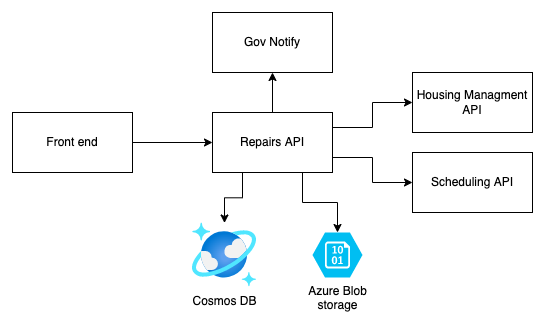

The diagram above was exported from draw.io. Its source (the exported page's mxGraphModel, read from the mxfile embedded in the PNG):
<mxGraphModel dx="539" dy="638" grid="1" gridSize="10" guides="1" tooltips="1" connect="1" arrows="1" fold="1" page="1" pageScale="1" pageWidth="827" pageHeight="1169" math="0" shadow="0">
  <root>
    <mxCell id="0" />
    <mxCell id="1" parent="0" />
    <mxCell id="QYVsssYDFRw_-xMRF3pr-11" style="edgeStyle=orthogonalEdgeStyle;rounded=0;orthogonalLoop=1;jettySize=auto;html=1;exitX=1;exitY=0.5;exitDx=0;exitDy=0;" edge="1" parent="1" source="QYVsssYDFRw_-xMRF3pr-1" target="QYVsssYDFRw_-xMRF3pr-2">
      <mxGeometry relative="1" as="geometry" />
    </mxCell>
    <mxCell id="QYVsssYDFRw_-xMRF3pr-1" value="Front end" style="rounded=0;whiteSpace=wrap;html=1;" vertex="1" parent="1">
      <mxGeometry x="120" y="240" width="120" height="60" as="geometry" />
    </mxCell>
    <mxCell id="QYVsssYDFRw_-xMRF3pr-9" style="edgeStyle=orthogonalEdgeStyle;rounded=0;orthogonalLoop=1;jettySize=auto;html=1;exitX=0.25;exitY=1;exitDx=0;exitDy=0;" edge="1" parent="1" source="QYVsssYDFRw_-xMRF3pr-2" target="QYVsssYDFRw_-xMRF3pr-6">
      <mxGeometry relative="1" as="geometry" />
    </mxCell>
    <mxCell id="QYVsssYDFRw_-xMRF3pr-10" style="edgeStyle=orthogonalEdgeStyle;rounded=0;orthogonalLoop=1;jettySize=auto;html=1;exitX=0.75;exitY=1;exitDx=0;exitDy=0;entryX=0.5;entryY=0;entryDx=0;entryDy=0;entryPerimeter=0;" edge="1" parent="1" source="QYVsssYDFRw_-xMRF3pr-2" target="QYVsssYDFRw_-xMRF3pr-8">
      <mxGeometry relative="1" as="geometry" />
    </mxCell>
    <mxCell id="QYVsssYDFRw_-xMRF3pr-12" style="edgeStyle=orthogonalEdgeStyle;rounded=0;orthogonalLoop=1;jettySize=auto;html=1;exitX=0.5;exitY=0;exitDx=0;exitDy=0;" edge="1" parent="1" source="QYVsssYDFRw_-xMRF3pr-2" target="QYVsssYDFRw_-xMRF3pr-3">
      <mxGeometry relative="1" as="geometry" />
    </mxCell>
    <mxCell id="QYVsssYDFRw_-xMRF3pr-13" style="edgeStyle=orthogonalEdgeStyle;rounded=0;orthogonalLoop=1;jettySize=auto;html=1;exitX=1;exitY=0.25;exitDx=0;exitDy=0;entryX=0;entryY=0.5;entryDx=0;entryDy=0;entryPerimeter=0;" edge="1" parent="1" source="QYVsssYDFRw_-xMRF3pr-2" target="QYVsssYDFRw_-xMRF3pr-4">
      <mxGeometry relative="1" as="geometry" />
    </mxCell>
    <mxCell id="QYVsssYDFRw_-xMRF3pr-14" style="edgeStyle=orthogonalEdgeStyle;rounded=0;orthogonalLoop=1;jettySize=auto;html=1;exitX=1;exitY=0.75;exitDx=0;exitDy=0;" edge="1" parent="1" source="QYVsssYDFRw_-xMRF3pr-2" target="QYVsssYDFRw_-xMRF3pr-5">
      <mxGeometry relative="1" as="geometry" />
    </mxCell>
    <mxCell id="QYVsssYDFRw_-xMRF3pr-2" value="Repairs API" style="rounded=0;whiteSpace=wrap;html=1;" vertex="1" parent="1">
      <mxGeometry x="320" y="240" width="120" height="60" as="geometry" />
    </mxCell>
    <mxCell id="QYVsssYDFRw_-xMRF3pr-3" value="Gov Notify" style="rounded=0;whiteSpace=wrap;html=1;" vertex="1" parent="1">
      <mxGeometry x="320" y="140" width="120" height="60" as="geometry" />
    </mxCell>
    <mxCell id="QYVsssYDFRw_-xMRF3pr-4" value="Housing Managment&lt;br&gt;API" style="rounded=0;whiteSpace=wrap;html=1;" vertex="1" parent="1">
      <mxGeometry x="520" y="200" width="120" height="60" as="geometry" />
    </mxCell>
    <mxCell id="QYVsssYDFRw_-xMRF3pr-5" value="Scheduling API" style="rounded=0;whiteSpace=wrap;html=1;" vertex="1" parent="1">
      <mxGeometry x="520" y="280" width="120" height="60" as="geometry" />
    </mxCell>
    <mxCell id="QYVsssYDFRw_-xMRF3pr-6" value="Cosmos DB" style="aspect=fixed;html=1;points=[];align=center;image;fontSize=12;image=img/lib/azure2/databases/Azure_Cosmos_DB.svg;" vertex="1" parent="1">
      <mxGeometry x="300" y="350.5" width="64" height="64" as="geometry" />
    </mxCell>
    <mxCell id="QYVsssYDFRw_-xMRF3pr-8" value="Azure Blob&lt;br&gt;storage" style="verticalLabelPosition=bottom;html=1;verticalAlign=top;align=center;strokeColor=none;fillColor=#00BEF2;shape=mxgraph.azure.storage_blob;" vertex="1" parent="1">
      <mxGeometry x="420" y="360" width="50" height="45" as="geometry" />
    </mxCell>
  </root>
</mxGraphModel>